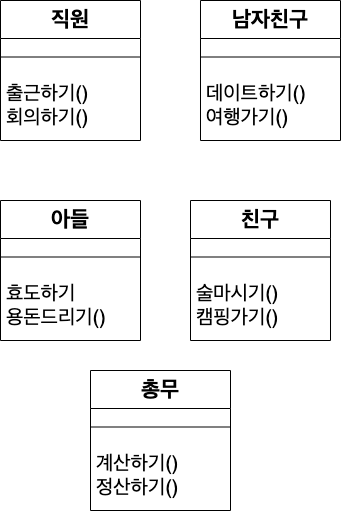

The diagram above was exported from draw.io. Its source (the exported page's mxGraphModel, read from the mxfile embedded in the PNG):
<mxGraphModel dx="504" dy="1980" grid="1" gridSize="10" guides="1" tooltips="1" connect="1" arrows="1" fold="1" page="1" pageScale="1" pageWidth="827" pageHeight="1169" math="0" shadow="0">
  <root>
    <mxCell id="0" />
    <mxCell id="1" parent="0" />
    <mxCell id="F0Atkqbt7LoamqnjqrfV-1" value="&lt;font style=&quot;font-size: 22px;&quot;&gt;직원&lt;/font&gt;" style="swimlane;fontStyle=1;align=center;verticalAlign=top;childLayout=stackLayout;horizontal=1;startSize=38;horizontalStack=0;resizeParent=1;resizeParentMax=0;resizeLast=0;collapsible=1;marginBottom=0;whiteSpace=wrap;html=1;" vertex="1" parent="1">
      <mxGeometry x="130" y="-10" width="140" height="140" as="geometry" />
    </mxCell>
    <mxCell id="F0Atkqbt7LoamqnjqrfV-2" value="" style="line;strokeWidth=1;fillColor=none;align=left;verticalAlign=middle;spacingTop=-1;spacingLeft=3;spacingRight=3;rotatable=0;labelPosition=right;points=[];portConstraint=eastwest;strokeColor=inherit;" vertex="1" parent="F0Atkqbt7LoamqnjqrfV-1">
      <mxGeometry y="38" width="140" height="37" as="geometry" />
    </mxCell>
    <mxCell id="F0Atkqbt7LoamqnjqrfV-3" value="&lt;font style=&quot;font-size: 20px;&quot;&gt;출근하기()&lt;br&gt;회의하기()&lt;br&gt;&lt;br&gt;&lt;/font&gt;" style="text;strokeColor=none;fillColor=none;align=left;verticalAlign=top;spacingLeft=4;spacingRight=4;overflow=hidden;rotatable=0;points=[[0,0.5],[1,0.5]];portConstraint=eastwest;whiteSpace=wrap;html=1;" vertex="1" parent="F0Atkqbt7LoamqnjqrfV-1">
      <mxGeometry y="75" width="140" height="65" as="geometry" />
    </mxCell>
    <mxCell id="F0Atkqbt7LoamqnjqrfV-19" value="&lt;font style=&quot;font-size: 22px;&quot;&gt;총무&lt;/font&gt;" style="swimlane;fontStyle=1;align=center;verticalAlign=top;childLayout=stackLayout;horizontal=1;startSize=38;horizontalStack=0;resizeParent=1;resizeParentMax=0;resizeLast=0;collapsible=1;marginBottom=0;whiteSpace=wrap;html=1;" vertex="1" parent="1">
      <mxGeometry x="220" y="360" width="140" height="140" as="geometry" />
    </mxCell>
    <mxCell id="F0Atkqbt7LoamqnjqrfV-20" value="" style="line;strokeWidth=1;fillColor=none;align=left;verticalAlign=middle;spacingTop=-1;spacingLeft=3;spacingRight=3;rotatable=0;labelPosition=right;points=[];portConstraint=eastwest;strokeColor=inherit;" vertex="1" parent="F0Atkqbt7LoamqnjqrfV-19">
      <mxGeometry y="38" width="140" height="37" as="geometry" />
    </mxCell>
    <mxCell id="F0Atkqbt7LoamqnjqrfV-21" value="&lt;font style=&quot;font-size: 20px;&quot;&gt;계산하기()&lt;br&gt;정산하기()&lt;br&gt;&lt;br&gt;&lt;/font&gt;" style="text;strokeColor=none;fillColor=none;align=left;verticalAlign=top;spacingLeft=4;spacingRight=4;overflow=hidden;rotatable=0;points=[[0,0.5],[1,0.5]];portConstraint=eastwest;whiteSpace=wrap;html=1;" vertex="1" parent="F0Atkqbt7LoamqnjqrfV-19">
      <mxGeometry y="75" width="140" height="65" as="geometry" />
    </mxCell>
    <mxCell id="F0Atkqbt7LoamqnjqrfV-22" value="&lt;font style=&quot;font-size: 22px;&quot;&gt;친구&lt;/font&gt;" style="swimlane;fontStyle=1;align=center;verticalAlign=top;childLayout=stackLayout;horizontal=1;startSize=38;horizontalStack=0;resizeParent=1;resizeParentMax=0;resizeLast=0;collapsible=1;marginBottom=0;whiteSpace=wrap;html=1;" vertex="1" parent="1">
      <mxGeometry x="320" y="190" width="140" height="140" as="geometry" />
    </mxCell>
    <mxCell id="F0Atkqbt7LoamqnjqrfV-23" value="" style="line;strokeWidth=1;fillColor=none;align=left;verticalAlign=middle;spacingTop=-1;spacingLeft=3;spacingRight=3;rotatable=0;labelPosition=right;points=[];portConstraint=eastwest;strokeColor=inherit;" vertex="1" parent="F0Atkqbt7LoamqnjqrfV-22">
      <mxGeometry y="38" width="140" height="37" as="geometry" />
    </mxCell>
    <mxCell id="F0Atkqbt7LoamqnjqrfV-24" value="&lt;font style=&quot;font-size: 20px;&quot;&gt;술마시기()&lt;br&gt;캠핑가기()&lt;br&gt;&lt;br&gt;&lt;/font&gt;" style="text;strokeColor=none;fillColor=none;align=left;verticalAlign=top;spacingLeft=4;spacingRight=4;overflow=hidden;rotatable=0;points=[[0,0.5],[1,0.5]];portConstraint=eastwest;whiteSpace=wrap;html=1;" vertex="1" parent="F0Atkqbt7LoamqnjqrfV-22">
      <mxGeometry y="75" width="140" height="65" as="geometry" />
    </mxCell>
    <mxCell id="F0Atkqbt7LoamqnjqrfV-25" value="&lt;font style=&quot;font-size: 22px;&quot;&gt;남자친구&lt;/font&gt;" style="swimlane;fontStyle=1;align=center;verticalAlign=top;childLayout=stackLayout;horizontal=1;startSize=38;horizontalStack=0;resizeParent=1;resizeParentMax=0;resizeLast=0;collapsible=1;marginBottom=0;whiteSpace=wrap;html=1;" vertex="1" parent="1">
      <mxGeometry x="330" y="-10" width="140" height="140" as="geometry" />
    </mxCell>
    <mxCell id="F0Atkqbt7LoamqnjqrfV-26" value="" style="line;strokeWidth=1;fillColor=none;align=left;verticalAlign=middle;spacingTop=-1;spacingLeft=3;spacingRight=3;rotatable=0;labelPosition=right;points=[];portConstraint=eastwest;strokeColor=inherit;" vertex="1" parent="F0Atkqbt7LoamqnjqrfV-25">
      <mxGeometry y="38" width="140" height="37" as="geometry" />
    </mxCell>
    <mxCell id="F0Atkqbt7LoamqnjqrfV-27" value="&lt;font style=&quot;font-size: 20px;&quot;&gt;데이트하기()&lt;br&gt;여행가기()&lt;br&gt;&lt;br&gt;&lt;/font&gt;" style="text;strokeColor=none;fillColor=none;align=left;verticalAlign=top;spacingLeft=4;spacingRight=4;overflow=hidden;rotatable=0;points=[[0,0.5],[1,0.5]];portConstraint=eastwest;whiteSpace=wrap;html=1;" vertex="1" parent="F0Atkqbt7LoamqnjqrfV-25">
      <mxGeometry y="75" width="140" height="65" as="geometry" />
    </mxCell>
    <mxCell id="F0Atkqbt7LoamqnjqrfV-28" value="&lt;font style=&quot;font-size: 22px;&quot;&gt;아들&lt;/font&gt;" style="swimlane;fontStyle=1;align=center;verticalAlign=top;childLayout=stackLayout;horizontal=1;startSize=38;horizontalStack=0;resizeParent=1;resizeParentMax=0;resizeLast=0;collapsible=1;marginBottom=0;whiteSpace=wrap;html=1;" vertex="1" parent="1">
      <mxGeometry x="130" y="190" width="140" height="140" as="geometry" />
    </mxCell>
    <mxCell id="F0Atkqbt7LoamqnjqrfV-29" value="" style="line;strokeWidth=1;fillColor=none;align=left;verticalAlign=middle;spacingTop=-1;spacingLeft=3;spacingRight=3;rotatable=0;labelPosition=right;points=[];portConstraint=eastwest;strokeColor=inherit;" vertex="1" parent="F0Atkqbt7LoamqnjqrfV-28">
      <mxGeometry y="38" width="140" height="37" as="geometry" />
    </mxCell>
    <mxCell id="F0Atkqbt7LoamqnjqrfV-30" value="&lt;font style=&quot;font-size: 20px;&quot;&gt;효도하기&lt;br&gt;용돈드리기()&lt;br&gt;&lt;br&gt;&lt;/font&gt;" style="text;strokeColor=none;fillColor=none;align=left;verticalAlign=top;spacingLeft=4;spacingRight=4;overflow=hidden;rotatable=0;points=[[0,0.5],[1,0.5]];portConstraint=eastwest;whiteSpace=wrap;html=1;" vertex="1" parent="F0Atkqbt7LoamqnjqrfV-28">
      <mxGeometry y="75" width="140" height="65" as="geometry" />
    </mxCell>
  </root>
</mxGraphModel>